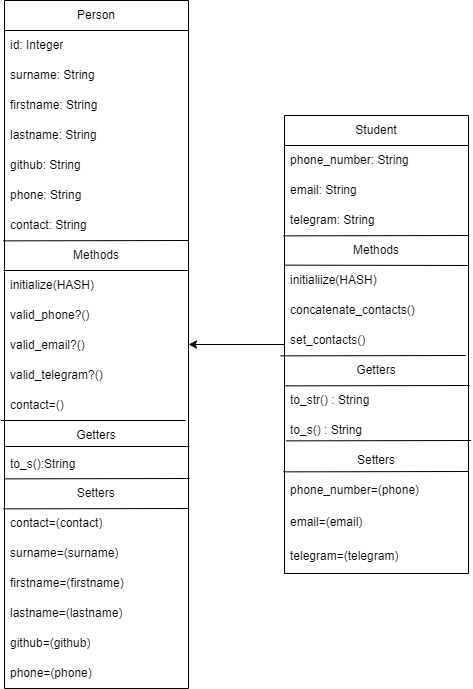

The diagram above was exported from draw.io. Its source (the exported page's mxGraphModel, read from the mxfile embedded in the PNG):
<mxGraphModel dx="1485" dy="909" grid="0" gridSize="10" guides="1" tooltips="1" connect="1" arrows="1" fold="1" page="1" pageScale="1" pageWidth="827" pageHeight="1169" math="0" shadow="0">
  <root>
    <mxCell id="0" />
    <mxCell id="1" parent="0" />
    <mxCell id="CHBotWIDeTecHhbQRRGE-19" value="Person" style="swimlane;fontStyle=0;childLayout=stackLayout;horizontal=1;startSize=30;horizontalStack=0;resizeParent=1;resizeParentMax=0;resizeLast=0;collapsible=1;marginBottom=0;whiteSpace=wrap;html=1;" vertex="1" parent="1">
      <mxGeometry x="119" y="48" width="184" height="688" as="geometry" />
    </mxCell>
    <mxCell id="CHBotWIDeTecHhbQRRGE-20" value="id: Integer" style="text;strokeColor=none;fillColor=none;align=left;verticalAlign=middle;spacingLeft=4;spacingRight=4;overflow=hidden;points=[[0,0.5],[1,0.5]];portConstraint=eastwest;rotatable=0;whiteSpace=wrap;html=1;" vertex="1" parent="CHBotWIDeTecHhbQRRGE-19">
      <mxGeometry y="30" width="184" height="30" as="geometry" />
    </mxCell>
    <mxCell id="CHBotWIDeTecHhbQRRGE-21" value="surname: String" style="text;strokeColor=none;fillColor=none;align=left;verticalAlign=middle;spacingLeft=4;spacingRight=4;overflow=hidden;points=[[0,0.5],[1,0.5]];portConstraint=eastwest;rotatable=0;whiteSpace=wrap;html=1;" vertex="1" parent="CHBotWIDeTecHhbQRRGE-19">
      <mxGeometry y="60" width="184" height="30" as="geometry" />
    </mxCell>
    <mxCell id="CHBotWIDeTecHhbQRRGE-22" value="firstname: String" style="text;strokeColor=none;fillColor=none;align=left;verticalAlign=middle;spacingLeft=4;spacingRight=4;overflow=hidden;points=[[0,0.5],[1,0.5]];portConstraint=eastwest;rotatable=0;whiteSpace=wrap;html=1;" vertex="1" parent="CHBotWIDeTecHhbQRRGE-19">
      <mxGeometry y="90" width="184" height="30" as="geometry" />
    </mxCell>
    <mxCell id="CHBotWIDeTecHhbQRRGE-23" value="lastname: String" style="text;strokeColor=none;fillColor=none;align=left;verticalAlign=middle;spacingLeft=4;spacingRight=4;overflow=hidden;points=[[0,0.5],[1,0.5]];portConstraint=eastwest;rotatable=0;whiteSpace=wrap;html=1;" vertex="1" parent="CHBotWIDeTecHhbQRRGE-19">
      <mxGeometry y="120" width="184" height="30" as="geometry" />
    </mxCell>
    <mxCell id="CHBotWIDeTecHhbQRRGE-24" value="github: String" style="text;strokeColor=none;fillColor=none;align=left;verticalAlign=middle;spacingLeft=4;spacingRight=4;overflow=hidden;points=[[0,0.5],[1,0.5]];portConstraint=eastwest;rotatable=0;whiteSpace=wrap;html=1;" vertex="1" parent="CHBotWIDeTecHhbQRRGE-19">
      <mxGeometry y="150" width="184" height="30" as="geometry" />
    </mxCell>
    <mxCell id="CHBotWIDeTecHhbQRRGE-28" value="phone: String" style="text;strokeColor=none;fillColor=none;align=left;verticalAlign=middle;spacingLeft=4;spacingRight=4;overflow=hidden;points=[[0,0.5],[1,0.5]];portConstraint=eastwest;rotatable=0;whiteSpace=wrap;html=1;" vertex="1" parent="CHBotWIDeTecHhbQRRGE-19">
      <mxGeometry y="180" width="184" height="30" as="geometry" />
    </mxCell>
    <mxCell id="CHBotWIDeTecHhbQRRGE-31" value="contact: String" style="text;strokeColor=none;fillColor=none;align=left;verticalAlign=middle;spacingLeft=4;spacingRight=4;overflow=hidden;points=[[0,0.5],[1,0.5]];portConstraint=eastwest;rotatable=0;whiteSpace=wrap;html=1;" vertex="1" parent="CHBotWIDeTecHhbQRRGE-19">
      <mxGeometry y="210" width="184" height="30" as="geometry" />
    </mxCell>
    <mxCell id="CHBotWIDeTecHhbQRRGE-37" value="" style="endArrow=none;html=1;rounded=0;entryX=0.998;entryY=1.002;entryDx=0;entryDy=0;entryPerimeter=0;exitX=-0.008;exitY=1.014;exitDx=0;exitDy=0;exitPerimeter=0;" edge="1" parent="CHBotWIDeTecHhbQRRGE-19">
      <mxGeometry width="50" height="50" relative="1" as="geometry">
        <mxPoint x="-1.1020000000000936" y="240.35999999999996" as="sourcePoint" />
        <mxPoint x="184.00199999999995" y="239.99999999999994" as="targetPoint" />
      </mxGeometry>
    </mxCell>
    <mxCell id="CHBotWIDeTecHhbQRRGE-54" value="Methods" style="text;html=1;align=center;verticalAlign=middle;whiteSpace=wrap;rounded=0;" vertex="1" parent="CHBotWIDeTecHhbQRRGE-19">
      <mxGeometry y="240" width="184" height="30" as="geometry" />
    </mxCell>
    <mxCell id="CHBotWIDeTecHhbQRRGE-55" value="" style="endArrow=none;html=1;rounded=0;entryX=0.998;entryY=1.002;entryDx=0;entryDy=0;entryPerimeter=0;exitX=-0.008;exitY=1.014;exitDx=0;exitDy=0;exitPerimeter=0;" edge="1" parent="CHBotWIDeTecHhbQRRGE-19">
      <mxGeometry width="50" height="50" relative="1" as="geometry">
        <mxPoint x="-1" y="270" as="sourcePoint" />
        <mxPoint x="184" y="270" as="targetPoint" />
      </mxGeometry>
    </mxCell>
    <mxCell id="CHBotWIDeTecHhbQRRGE-33" value="initialize(HASH)" style="text;strokeColor=none;fillColor=none;align=left;verticalAlign=middle;spacingLeft=4;spacingRight=4;overflow=hidden;points=[[0,0.5],[1,0.5]];portConstraint=eastwest;rotatable=0;whiteSpace=wrap;html=1;" vertex="1" parent="CHBotWIDeTecHhbQRRGE-19">
      <mxGeometry y="270" width="184" height="30" as="geometry" />
    </mxCell>
    <mxCell id="CHBotWIDeTecHhbQRRGE-36" value="valid_phone?()" style="text;strokeColor=none;fillColor=none;align=left;verticalAlign=middle;spacingLeft=4;spacingRight=4;overflow=hidden;points=[[0,0.5],[1,0.5]];portConstraint=eastwest;rotatable=0;whiteSpace=wrap;html=1;" vertex="1" parent="CHBotWIDeTecHhbQRRGE-19">
      <mxGeometry y="300" width="184" height="30" as="geometry" />
    </mxCell>
    <mxCell id="CHBotWIDeTecHhbQRRGE-32" value="valid_email?()" style="text;strokeColor=none;fillColor=none;align=left;verticalAlign=middle;spacingLeft=4;spacingRight=4;overflow=hidden;points=[[0,0.5],[1,0.5]];portConstraint=eastwest;rotatable=0;whiteSpace=wrap;html=1;" vertex="1" parent="CHBotWIDeTecHhbQRRGE-19">
      <mxGeometry y="330" width="184" height="30" as="geometry" />
    </mxCell>
    <mxCell id="CHBotWIDeTecHhbQRRGE-29" value="valid_telegram?()" style="text;strokeColor=none;fillColor=none;align=left;verticalAlign=middle;spacingLeft=4;spacingRight=4;overflow=hidden;points=[[0,0.5],[1,0.5]];portConstraint=eastwest;rotatable=0;whiteSpace=wrap;html=1;" vertex="1" parent="CHBotWIDeTecHhbQRRGE-19">
      <mxGeometry y="360" width="184" height="30" as="geometry" />
    </mxCell>
    <mxCell id="CHBotWIDeTecHhbQRRGE-34" value="contact=()" style="text;strokeColor=none;fillColor=none;align=left;verticalAlign=middle;spacingLeft=4;spacingRight=4;overflow=hidden;points=[[0,0.5],[1,0.5]];portConstraint=eastwest;rotatable=0;whiteSpace=wrap;html=1;" vertex="1" parent="CHBotWIDeTecHhbQRRGE-19">
      <mxGeometry y="390" width="184" height="30" as="geometry" />
    </mxCell>
    <mxCell id="CHBotWIDeTecHhbQRRGE-60" value="" style="endArrow=none;html=1;rounded=0;entryX=0.998;entryY=1.002;entryDx=0;entryDy=0;entryPerimeter=0;exitX=-0.008;exitY=1.014;exitDx=0;exitDy=0;exitPerimeter=0;" edge="1" parent="CHBotWIDeTecHhbQRRGE-19">
      <mxGeometry width="50" height="50" relative="1" as="geometry">
        <mxPoint x="-4" y="420" as="sourcePoint" />
        <mxPoint x="181" y="420" as="targetPoint" />
      </mxGeometry>
    </mxCell>
    <mxCell id="CHBotWIDeTecHhbQRRGE-61" value="" style="endArrow=none;html=1;rounded=0;entryX=0.998;entryY=1.002;entryDx=0;entryDy=0;entryPerimeter=0;exitX=-0.008;exitY=1.014;exitDx=0;exitDy=0;exitPerimeter=0;" edge="1" parent="CHBotWIDeTecHhbQRRGE-19">
      <mxGeometry width="50" height="50" relative="1" as="geometry">
        <mxPoint y="446" as="sourcePoint" />
        <mxPoint x="185" y="446" as="targetPoint" />
      </mxGeometry>
    </mxCell>
    <mxCell id="CHBotWIDeTecHhbQRRGE-56" value="Getters" style="text;html=1;align=center;verticalAlign=middle;whiteSpace=wrap;rounded=0;" vertex="1" parent="CHBotWIDeTecHhbQRRGE-19">
      <mxGeometry y="420" width="184" height="30" as="geometry" />
    </mxCell>
    <mxCell id="CHBotWIDeTecHhbQRRGE-35" value="to_s():String" style="text;strokeColor=none;fillColor=none;align=left;verticalAlign=middle;spacingLeft=4;spacingRight=4;overflow=hidden;points=[[0,0.5],[1,0.5]];portConstraint=eastwest;rotatable=0;whiteSpace=wrap;html=1;" vertex="1" parent="CHBotWIDeTecHhbQRRGE-19">
      <mxGeometry y="450" width="184" height="28" as="geometry" />
    </mxCell>
    <mxCell id="CHBotWIDeTecHhbQRRGE-71" value="" style="endArrow=none;html=1;rounded=0;entryX=0.998;entryY=1.002;entryDx=0;entryDy=0;entryPerimeter=0;exitX=-0.008;exitY=1.014;exitDx=0;exitDy=0;exitPerimeter=0;" edge="1" parent="CHBotWIDeTecHhbQRRGE-19">
      <mxGeometry width="50" height="50" relative="1" as="geometry">
        <mxPoint x="-0.002000000000094815" y="478.3599999999999" as="sourcePoint" />
        <mxPoint x="185.10199999999998" y="478" as="targetPoint" />
      </mxGeometry>
    </mxCell>
    <mxCell id="CHBotWIDeTecHhbQRRGE-64" value="&lt;span style=&quot;text-align: center;&quot;&gt;&lt;span style=&quot;white-space: pre;&quot;&gt;&#09;&lt;/span&gt;&amp;nbsp; &amp;nbsp; &amp;nbsp; &amp;nbsp; &amp;nbsp; &amp;nbsp; Setters&lt;/span&gt;" style="text;strokeColor=none;fillColor=none;align=left;verticalAlign=middle;spacingLeft=4;spacingRight=4;overflow=hidden;points=[[0,0.5],[1,0.5]];portConstraint=eastwest;rotatable=0;whiteSpace=wrap;html=1;" vertex="1" parent="CHBotWIDeTecHhbQRRGE-19">
      <mxGeometry y="478" width="184" height="30" as="geometry" />
    </mxCell>
    <mxCell id="CHBotWIDeTecHhbQRRGE-72" value="" style="endArrow=none;html=1;rounded=0;entryX=0.998;entryY=1.002;entryDx=0;entryDy=0;entryPerimeter=0;exitX=-0.008;exitY=1.014;exitDx=0;exitDy=0;exitPerimeter=0;" edge="1" parent="CHBotWIDeTecHhbQRRGE-19">
      <mxGeometry width="50" height="50" relative="1" as="geometry">
        <mxPoint x="-1.1020000000000891" y="508.3599999999999" as="sourcePoint" />
        <mxPoint x="184.00199999999995" y="508" as="targetPoint" />
      </mxGeometry>
    </mxCell>
    <mxCell id="CHBotWIDeTecHhbQRRGE-67" value="contact=(contact)" style="text;strokeColor=none;fillColor=none;align=left;verticalAlign=middle;spacingLeft=4;spacingRight=4;overflow=hidden;points=[[0,0.5],[1,0.5]];portConstraint=eastwest;rotatable=0;whiteSpace=wrap;html=1;" vertex="1" parent="CHBotWIDeTecHhbQRRGE-19">
      <mxGeometry y="508" width="184" height="30" as="geometry" />
    </mxCell>
    <mxCell id="CHBotWIDeTecHhbQRRGE-65" value="surname=(surname)" style="text;strokeColor=none;fillColor=none;align=left;verticalAlign=middle;spacingLeft=4;spacingRight=4;overflow=hidden;points=[[0,0.5],[1,0.5]];portConstraint=eastwest;rotatable=0;whiteSpace=wrap;html=1;" vertex="1" parent="CHBotWIDeTecHhbQRRGE-19">
      <mxGeometry y="538" width="184" height="30" as="geometry" />
    </mxCell>
    <mxCell id="CHBotWIDeTecHhbQRRGE-66" value="firstname=(firstname) " style="text;strokeColor=none;fillColor=none;align=left;verticalAlign=middle;spacingLeft=4;spacingRight=4;overflow=hidden;points=[[0,0.5],[1,0.5]];portConstraint=eastwest;rotatable=0;whiteSpace=wrap;html=1;" vertex="1" parent="CHBotWIDeTecHhbQRRGE-19">
      <mxGeometry y="568" width="184" height="30" as="geometry" />
    </mxCell>
    <mxCell id="CHBotWIDeTecHhbQRRGE-68" value="lastname=(lastname)" style="text;strokeColor=none;fillColor=none;align=left;verticalAlign=middle;spacingLeft=4;spacingRight=4;overflow=hidden;points=[[0,0.5],[1,0.5]];portConstraint=eastwest;rotatable=0;whiteSpace=wrap;html=1;" vertex="1" parent="CHBotWIDeTecHhbQRRGE-19">
      <mxGeometry y="598" width="184" height="30" as="geometry" />
    </mxCell>
    <mxCell id="CHBotWIDeTecHhbQRRGE-69" value="github=(github)" style="text;strokeColor=none;fillColor=none;align=left;verticalAlign=middle;spacingLeft=4;spacingRight=4;overflow=hidden;points=[[0,0.5],[1,0.5]];portConstraint=eastwest;rotatable=0;whiteSpace=wrap;html=1;" vertex="1" parent="CHBotWIDeTecHhbQRRGE-19">
      <mxGeometry y="628" width="184" height="30" as="geometry" />
    </mxCell>
    <mxCell id="CHBotWIDeTecHhbQRRGE-75" value="phone=(phone)" style="text;strokeColor=none;fillColor=none;align=left;verticalAlign=middle;spacingLeft=4;spacingRight=4;overflow=hidden;points=[[0,0.5],[1,0.5]];portConstraint=eastwest;rotatable=0;whiteSpace=wrap;html=1;" vertex="1" parent="CHBotWIDeTecHhbQRRGE-19">
      <mxGeometry y="658" width="184" height="30" as="geometry" />
    </mxCell>
    <mxCell id="CHBotWIDeTecHhbQRRGE-38" value="Student" style="swimlane;fontStyle=0;childLayout=stackLayout;horizontal=1;startSize=30;horizontalStack=0;resizeParent=1;resizeParentMax=0;resizeLast=0;collapsible=1;marginBottom=0;whiteSpace=wrap;html=1;" vertex="1" parent="1">
      <mxGeometry x="399" y="163" width="184" height="458" as="geometry" />
    </mxCell>
    <mxCell id="CHBotWIDeTecHhbQRRGE-39" value="phone_number: String" style="text;strokeColor=none;fillColor=none;align=left;verticalAlign=middle;spacingLeft=4;spacingRight=4;overflow=hidden;points=[[0,0.5],[1,0.5]];portConstraint=eastwest;rotatable=0;whiteSpace=wrap;html=1;" vertex="1" parent="CHBotWIDeTecHhbQRRGE-38">
      <mxGeometry y="30" width="184" height="30" as="geometry" />
    </mxCell>
    <mxCell id="CHBotWIDeTecHhbQRRGE-40" value="email: String" style="text;strokeColor=none;fillColor=none;align=left;verticalAlign=middle;spacingLeft=4;spacingRight=4;overflow=hidden;points=[[0,0.5],[1,0.5]];portConstraint=eastwest;rotatable=0;whiteSpace=wrap;html=1;" vertex="1" parent="CHBotWIDeTecHhbQRRGE-38">
      <mxGeometry y="60" width="184" height="30" as="geometry" />
    </mxCell>
    <mxCell id="CHBotWIDeTecHhbQRRGE-41" value="telegram: String" style="text;strokeColor=none;fillColor=none;align=left;verticalAlign=middle;spacingLeft=4;spacingRight=4;overflow=hidden;points=[[0,0.5],[1,0.5]];portConstraint=eastwest;rotatable=0;whiteSpace=wrap;html=1;" vertex="1" parent="CHBotWIDeTecHhbQRRGE-38">
      <mxGeometry y="90" width="184" height="30" as="geometry" />
    </mxCell>
    <mxCell id="CHBotWIDeTecHhbQRRGE-52" value="" style="endArrow=none;html=1;rounded=0;entryX=0.998;entryY=1.002;entryDx=0;entryDy=0;entryPerimeter=0;exitX=-0.008;exitY=1.014;exitDx=0;exitDy=0;exitPerimeter=0;" edge="1" parent="CHBotWIDeTecHhbQRRGE-38">
      <mxGeometry width="50" height="50" relative="1" as="geometry">
        <mxPoint x="-1.1019999999999799" y="120.35999999999996" as="sourcePoint" />
        <mxPoint x="184.00200000000007" y="119.99999999999994" as="targetPoint" />
      </mxGeometry>
    </mxCell>
    <mxCell id="CHBotWIDeTecHhbQRRGE-76" value="Methods" style="text;html=1;align=center;verticalAlign=middle;whiteSpace=wrap;rounded=0;" vertex="1" parent="CHBotWIDeTecHhbQRRGE-38">
      <mxGeometry y="120" width="184" height="30" as="geometry" />
    </mxCell>
    <mxCell id="CHBotWIDeTecHhbQRRGE-77" value="" style="endArrow=none;html=1;rounded=0;exitX=0;exitY=-0.012;exitDx=0;exitDy=0;exitPerimeter=0;" edge="1" parent="CHBotWIDeTecHhbQRRGE-38" source="CHBotWIDeTecHhbQRRGE-46">
      <mxGeometry width="50" height="50" relative="1" as="geometry">
        <mxPoint x="93" y="150" as="sourcePoint" />
        <mxPoint x="184" y="150" as="targetPoint" />
      </mxGeometry>
    </mxCell>
    <mxCell id="CHBotWIDeTecHhbQRRGE-46" value="initialiize(HASH)" style="text;strokeColor=none;fillColor=none;align=left;verticalAlign=middle;spacingLeft=4;spacingRight=4;overflow=hidden;points=[[0,0.5],[1,0.5]];portConstraint=eastwest;rotatable=0;whiteSpace=wrap;html=1;" vertex="1" parent="CHBotWIDeTecHhbQRRGE-38">
      <mxGeometry y="150" width="184" height="30" as="geometry" />
    </mxCell>
    <mxCell id="CHBotWIDeTecHhbQRRGE-47" value="concatenate_contacts()" style="text;strokeColor=none;fillColor=none;align=left;verticalAlign=middle;spacingLeft=4;spacingRight=4;overflow=hidden;points=[[0,0.5],[1,0.5]];portConstraint=eastwest;rotatable=0;whiteSpace=wrap;html=1;" vertex="1" parent="CHBotWIDeTecHhbQRRGE-38">
      <mxGeometry y="180" width="184" height="30" as="geometry" />
    </mxCell>
    <mxCell id="CHBotWIDeTecHhbQRRGE-48" value="set_contacts()" style="text;strokeColor=none;fillColor=none;align=left;verticalAlign=middle;spacingLeft=4;spacingRight=4;overflow=hidden;points=[[0,0.5],[1,0.5]];portConstraint=eastwest;rotatable=0;whiteSpace=wrap;html=1;" vertex="1" parent="CHBotWIDeTecHhbQRRGE-38">
      <mxGeometry y="210" width="184" height="30" as="geometry" />
    </mxCell>
    <mxCell id="CHBotWIDeTecHhbQRRGE-94" value="" style="endArrow=none;html=1;rounded=0;entryX=0.998;entryY=1.002;entryDx=0;entryDy=0;entryPerimeter=0;exitX=-0.008;exitY=1.014;exitDx=0;exitDy=0;exitPerimeter=0;" edge="1" parent="CHBotWIDeTecHhbQRRGE-38">
      <mxGeometry width="50" height="50" relative="1" as="geometry">
        <mxPoint x="-4.001999999999953" y="240.3599999999999" as="sourcePoint" />
        <mxPoint x="181.1020000000001" y="240" as="targetPoint" />
      </mxGeometry>
    </mxCell>
    <mxCell id="CHBotWIDeTecHhbQRRGE-79" value="Getters" style="text;html=1;align=center;verticalAlign=middle;whiteSpace=wrap;rounded=0;" vertex="1" parent="CHBotWIDeTecHhbQRRGE-38">
      <mxGeometry y="240" width="184" height="30" as="geometry" />
    </mxCell>
    <mxCell id="CHBotWIDeTecHhbQRRGE-78" value="" style="endArrow=none;html=1;rounded=0;entryX=0.998;entryY=1.002;entryDx=0;entryDy=0;entryPerimeter=0;exitX=-0.008;exitY=1.014;exitDx=0;exitDy=0;exitPerimeter=0;" edge="1" parent="CHBotWIDeTecHhbQRRGE-38">
      <mxGeometry width="50" height="50" relative="1" as="geometry">
        <mxPoint x="-0.0019999999999527063" y="270.3599999999999" as="sourcePoint" />
        <mxPoint x="185.1020000000001" y="270" as="targetPoint" />
      </mxGeometry>
    </mxCell>
    <mxCell id="CHBotWIDeTecHhbQRRGE-81" value="to_str() : String        " style="text;strokeColor=none;fillColor=none;align=left;verticalAlign=middle;spacingLeft=4;spacingRight=4;overflow=hidden;points=[[0,0.5],[1,0.5]];portConstraint=eastwest;rotatable=0;whiteSpace=wrap;html=1;" vertex="1" parent="CHBotWIDeTecHhbQRRGE-38">
      <mxGeometry y="270" width="184" height="30" as="geometry" />
    </mxCell>
    <mxCell id="CHBotWIDeTecHhbQRRGE-51" value="to_s() : String" style="text;strokeColor=none;fillColor=none;align=left;verticalAlign=middle;spacingLeft=4;spacingRight=4;overflow=hidden;points=[[0,0.5],[1,0.5]];portConstraint=eastwest;rotatable=0;whiteSpace=wrap;html=1;" vertex="1" parent="CHBotWIDeTecHhbQRRGE-38">
      <mxGeometry y="300" width="184" height="30" as="geometry" />
    </mxCell>
    <mxCell id="CHBotWIDeTecHhbQRRGE-96" value="Setters" style="text;html=1;align=center;verticalAlign=middle;whiteSpace=wrap;rounded=0;" vertex="1" parent="CHBotWIDeTecHhbQRRGE-38">
      <mxGeometry y="330" width="184" height="30" as="geometry" />
    </mxCell>
    <mxCell id="CHBotWIDeTecHhbQRRGE-97" value="" style="endArrow=none;html=1;rounded=0;entryX=0.998;entryY=1.002;entryDx=0;entryDy=0;entryPerimeter=0;exitX=-0.008;exitY=1.014;exitDx=0;exitDy=0;exitPerimeter=0;" edge="1" parent="CHBotWIDeTecHhbQRRGE-38">
      <mxGeometry width="50" height="50" relative="1" as="geometry">
        <mxPoint x="1.448000000000036" y="325.3599999999999" as="sourcePoint" />
        <mxPoint x="186.55200000000013" y="325" as="targetPoint" />
      </mxGeometry>
    </mxCell>
    <mxCell id="CHBotWIDeTecHhbQRRGE-95" value="" style="endArrow=none;html=1;rounded=0;entryX=0.998;entryY=1.002;entryDx=0;entryDy=0;entryPerimeter=0;exitX=-0.008;exitY=1.014;exitDx=0;exitDy=0;exitPerimeter=0;" edge="1" parent="CHBotWIDeTecHhbQRRGE-38">
      <mxGeometry width="50" height="50" relative="1" as="geometry">
        <mxPoint x="-1.1019999999999641" y="356.3599999999999" as="sourcePoint" />
        <mxPoint x="184.00200000000012" y="356" as="targetPoint" />
      </mxGeometry>
    </mxCell>
    <mxCell id="CHBotWIDeTecHhbQRRGE-98" value="phone_number=(phone)" style="text;strokeColor=none;fillColor=none;align=left;verticalAlign=middle;spacingLeft=4;spacingRight=4;overflow=hidden;points=[[0,0.5],[1,0.5]];portConstraint=eastwest;rotatable=0;whiteSpace=wrap;html=1;" vertex="1" parent="CHBotWIDeTecHhbQRRGE-38">
      <mxGeometry y="360" width="184" height="30" as="geometry" />
    </mxCell>
    <mxCell id="CHBotWIDeTecHhbQRRGE-99" value="email=(email)        " style="text;strokeColor=none;fillColor=none;align=left;verticalAlign=middle;spacingLeft=4;spacingRight=4;overflow=hidden;points=[[0,0.5],[1,0.5]];portConstraint=eastwest;rotatable=0;whiteSpace=wrap;html=1;" vertex="1" parent="CHBotWIDeTecHhbQRRGE-38">
      <mxGeometry y="390" width="184" height="34" as="geometry" />
    </mxCell>
    <mxCell id="CHBotWIDeTecHhbQRRGE-101" value="telegram=(telegram)        " style="text;strokeColor=none;fillColor=none;align=left;verticalAlign=middle;spacingLeft=4;spacingRight=4;overflow=hidden;points=[[0,0.5],[1,0.5]];portConstraint=eastwest;rotatable=0;whiteSpace=wrap;html=1;" vertex="1" parent="CHBotWIDeTecHhbQRRGE-38">
      <mxGeometry y="424" width="184" height="34" as="geometry" />
    </mxCell>
    <mxCell id="CHBotWIDeTecHhbQRRGE-53" value="" style="endArrow=classic;html=1;rounded=0;" edge="1" parent="1" source="CHBotWIDeTecHhbQRRGE-38" target="CHBotWIDeTecHhbQRRGE-19">
      <mxGeometry width="50" height="50" relative="1" as="geometry">
        <mxPoint x="335" y="487" as="sourcePoint" />
        <mxPoint x="385" y="437" as="targetPoint" />
      </mxGeometry>
    </mxCell>
  </root>
</mxGraphModel>